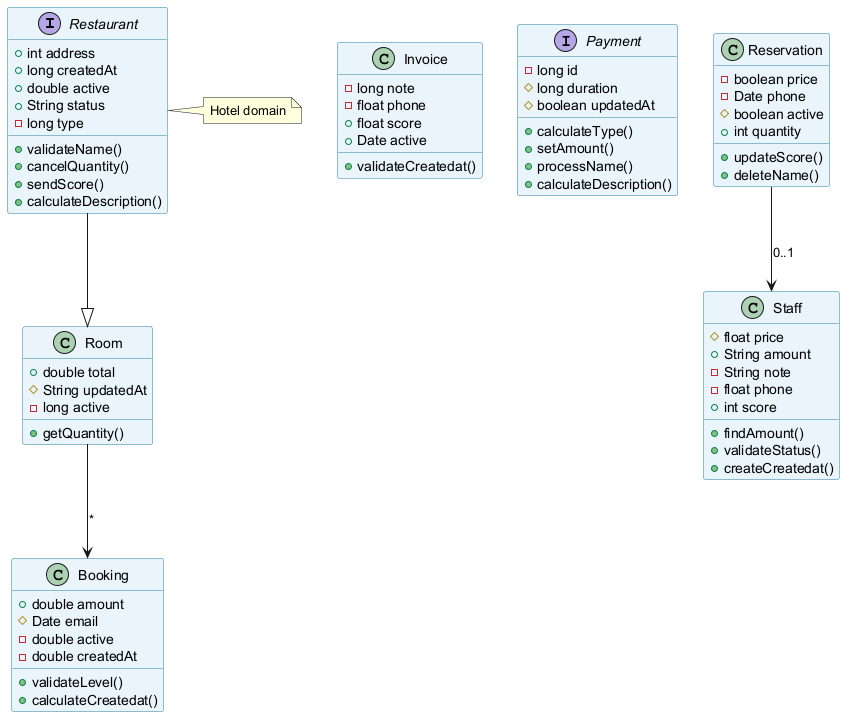

The diagram above was rendered by PlantUML. Its source (embedded in the PNG):
@startuml
skinparam backgroundColor #FFFFFF
skinparam classBackgroundColor #E8F4FA
skinparam classBorderColor #2C7DA0
interface Restaurant {
  +int address
  +long createdAt
  +double active
  +String status
  -long type
  +validateName()
  +cancelQuantity()
  +sendScore()
  +calculateDescription()
}
class Invoice {
  -long note
  -float phone
  +float score
  +Date active
  +validateCreatedat()
}
interface Payment {
  -long id
  #long duration
  #boolean updatedAt
  +calculateType()
  +setAmount()
  +processName()
  +calculateDescription()
}
class Staff {
  #float price
  +String amount
  -String note
  -float phone
  +int score
  +findAmount()
  +validateStatus()
  +createCreatedat()
}
class Booking {
  +double amount
  #Date email
  -double active
  -double createdAt
  +validateLevel()
  +calculateCreatedat()
}
class Reservation {
  -boolean price
  -Date phone
  #boolean active
  +int quantity
  +updateScore()
  +deleteName()
}
class Room {
  +double total
  #String updatedAt
  -long active
  +getQuantity()
}
Reservation --> Staff : "0..1"
Room --> Booking : "*"
Restaurant --|> Room
note right of Restaurant : Hotel domain
@enduml